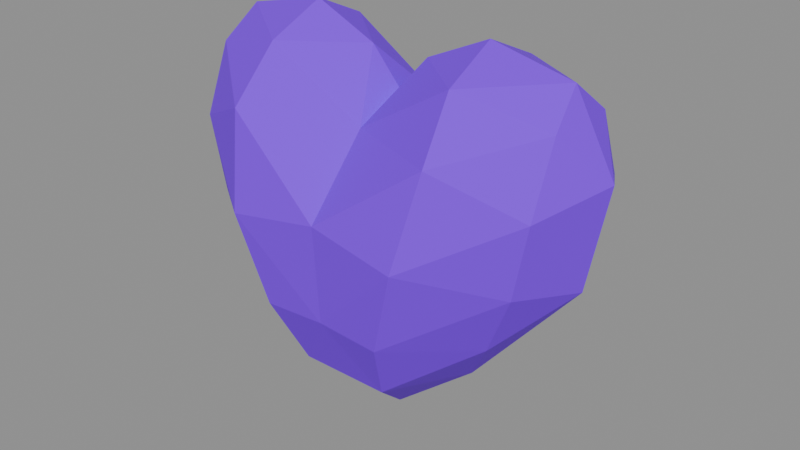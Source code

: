 # Source: Corazon_morado.blend  (saved by Blender 5.2.45; exported with 4.5.12 LTS)
import bpy
from mathutils import Matrix  # noqa: F401  (used for matrix-valued properties, if any)

bpy.ops.wm.read_factory_settings(use_empty=True)
scene = bpy.context.scene
scene.name = 'Corazon morado'

# ---- materials (node trees are filled in below, after node groups)
mat_morado_intenso__8000ff = bpy.data.materials.new('Morado intenso #8000FF')
mat_morado_intenso__8000ff.diffuse_color = (0.2159, 0.0, 1.0, 1.0)

# ---- material node trees
mat_morado_intenso__8000ff.use_nodes = True; mat_morado_intenso__8000ff.node_tree.nodes.clear()
_N = mat_morado_intenso__8000ff.node_tree.nodes; _L = mat_morado_intenso__8000ff.node_tree.links
n0 = _N.new('ShaderNodeBsdfPrincipled'); n0.name = 'BSDF Principista'; n0.location = (-200, 100)
n0.inputs[0].default_value = (0.2159, 0.0, 1.0, 1.0)
n0.inputs[2].default_value = 0.8
n0.inputs[10].default_value = 0.005
n1 = _N.new('ShaderNodeOutputMaterial'); n1.name = 'Material'; n1.location = (200, 100)
_L.new(n0.outputs[0], n1.inputs[0])
n1.is_active_output = True

# ---- meshes
me_corazon_malla = bpy.data.meshes.new('Corazon_malla')
me_corazon_malla.from_pydata([(0.0, -0.6339, 0.6645), (0.0, -0.8949, 0.562), (0.1513, -0.6339, 0.8397), (0.4822, -0.9182, 0.8537), (0.4683, -0.6339, 0.9842), (0.8749, -0.6339, 0.8932), (0.9086, -0.8128, 0.7418), (0.5195, -1.128, 0.5927), (0.0, -1.212, 0.2171), (0.9056, -0.9487, 0.4131), (0.445, -1.24, 0.1499), (0.0, -1.179, -0.2723), (0.3145, -1.184, -0.2882), (1.076, -0.6339, 0.5217), (0.8304, -0.9416, 0.04492), (0.9766, -0.6339, 0.005798), (0.6718, -0.8677, -0.2916), (0.2275, -1.036, -0.6163), (0.0, -0.6339, -0.9873), (-0.2275, -1.036, -0.6163), (0.4363, -0.6339, -0.6309), (-0.1513, -0.6339, 0.8397), (-0.4683, -0.6339, 0.9842), (-0.4822, -0.9182, 0.8537), (-0.8749, -0.6339, 0.8932), (-0.9086, -0.8128, 0.7418), (-0.5195, -1.128, 0.5927), (-0.9056, -0.9487, 0.4131), (-0.445, -1.24, 0.1499), (-0.3145, -1.184, -0.2882), (-1.076, -0.6339, 0.5217), (-0.8304, -0.9416, 0.04492), (-0.9766, -0.6339, 0.005798), (-0.6718, -0.8677, -0.2916), (-0.4363, -0.6339, -0.6309), (0.0, -0.3729, 0.562), (0.4822, -0.3496, 0.8537), (0.9086, -0.4549, 0.7418), (0.5195, -0.1398, 0.5927), (0.0, -0.05593, 0.2171), (0.9056, -0.3191, 0.4131), (0.445, -0.02797, 0.1499), (0.0, -0.08856, -0.2723), (0.3145, -0.0839, -0.2882), (0.8304, -0.3261, 0.04492), (0.6718, -0.4, -0.2916), (0.2275, -0.232, -0.6163), (-0.2275, -0.232, -0.6163), (-0.4822, -0.3496, 0.8537), (-0.9086, -0.4549, 0.7418), (-0.5195, -0.1398, 0.5927), (-0.9056, -0.3191, 0.4131), (-0.445, -0.02797, 0.1499), (-0.3145, -0.0839, -0.2882), (-0.8304, -0.3261, 0.04492), (-0.6718, -0.4, -0.2916)], [], [(0, 1, 2), (2, 3, 4), (2, 1, 3), (4, 3, 5), (6, 5, 3), (3, 1, 7), (3, 7, 6), (1, 8, 7), (6, 7, 9), (7, 8, 10), (8, 11, 10), (10, 11, 12), (7, 10, 9), (5, 6, 13), (6, 9, 13), (9, 10, 14), (10, 12, 14), (13, 9, 15), (9, 14, 15), (14, 12, 16), (16, 15, 14), (17, 12, 11), (18, 17, 19), (20, 15, 16), (12, 17, 16), (16, 17, 20), (17, 18, 20), (0, 21, 1), (21, 22, 23), (21, 23, 1), (22, 24, 23), (25, 23, 24), (23, 26, 1), (23, 25, 26), (1, 26, 8), (25, 27, 26), (26, 28, 8), (8, 28, 11), (28, 29, 11), (26, 27, 28), (24, 30, 25), (25, 30, 27), (27, 31, 28), (28, 31, 29), (30, 32, 27), (27, 32, 31), (31, 33, 29), (33, 31, 32), (19, 11, 29), (34, 33, 32), (29, 33, 19), (33, 34, 19), (19, 34, 18), (17, 11, 19), (0, 2, 35), (2, 4, 36), (2, 36, 35), (4, 5, 36), (37, 36, 5), (36, 38, 35), (36, 37, 38), (35, 38, 39), (37, 40, 38), (38, 41, 39), (39, 41, 42), (41, 43, 42), (38, 40, 41), (5, 13, 37), (37, 13, 40), (40, 44, 41), (41, 44, 43), (13, 15, 40), (40, 15, 44), (44, 45, 43), (45, 44, 15), (46, 42, 43), (18, 47, 46), (20, 45, 15), (43, 45, 46), (45, 20, 46), (46, 20, 18), (0, 35, 21), (21, 48, 22), (21, 35, 48), (22, 48, 24), (49, 24, 48), (48, 35, 50), (48, 50, 49), (35, 39, 50), (49, 50, 51), (50, 39, 52), (39, 42, 52), (52, 42, 53), (50, 52, 51), (24, 49, 30), (49, 51, 30), (51, 52, 54), (52, 53, 54), (30, 51, 32), (51, 54, 32), (54, 53, 55), (55, 32, 54), (47, 53, 42), (34, 32, 55), (53, 47, 55), (55, 47, 34), (47, 18, 34), (46, 47, 42)])
me_corazon_malla.materials.append(mat_morado_intenso__8000ff)
me_corazon_malla.update()

# ---- objects
ob_corazon = bpy.data.objects.new('Corazon', me_corazon_malla)

# ---- transforms, parenting, visibility, modifiers, constraints
ob_corazon.location = (0.0, 0.0, 0.0)

# ---- collection membership
scene.collection.objects.link(ob_corazon)

# ---- scene / render settings (as saved in the file)
scene.frame_start = 1; scene.frame_end = 250; scene.frame_set(1)
scene.render.engine = 'BLENDER_EEVEE_NEXT'
scene.render.image_settings.exr_codec = 'NONE'
scene.render.use_bake_clear = False
scene.render.bake_margin = 0
scene.render.bake_bias = 0.0
scene.render.bake_samples = 0
scene.render.simplify_subdivision_render = 0
scene.render.simplify_child_particles_render = 0.0
scene.render.compositor_device = 'GPU'
scene.eevee.use_volume_custom_range = False
scene.eevee.gtao_distance = 0.0
scene.eevee.use_fast_gi = False
scene.eevee.fast_gi_thickness_near = 0.1
scene.eevee.fast_gi_thickness_far = 0.0
scene.eevee.ray_tracing_options.screen_trace_thickness = 0.1
bpy.context.view_layer.update()

# ---- added for rendering (the .blend has no active camera and no usable light): camera, sun + grey world if the file has none
cam_auto = bpy.data.cameras.new('AutoCamera')
cam_auto.lens = 50.0
cam_auto.sensor_width = 36.0
cam_auto.clip_end = 1000.0
ob_auto_camera = bpy.data.objects.new('AutoCamera', cam_auto)
scene.collection.objects.link(ob_auto_camera)
ob_auto_camera.location = (2.9241, -4.1428, 2.33773)
ob_auto_camera.rotation_euler = (1.09748, -7.21219e-08, 0.694738)
scene.camera = ob_auto_camera
light_auto_sun = bpy.data.lights.new('AutoSun', 'SUN')
light_auto_sun.energy = 3.0
light_auto_sun.angle = 0.0523599
ob_auto_sun = bpy.data.objects.new('AutoSun', light_auto_sun)
scene.collection.objects.link(ob_auto_sun)
ob_auto_sun.rotation_euler = (0.872665, 0.174533, 0.523599)
if scene.world is None:
    world_auto = bpy.data.worlds.new('AutoWorld')
    world_auto.color = (0.3, 0.3, 0.3)
    scene.world = world_auto
bpy.context.view_layer.update()
